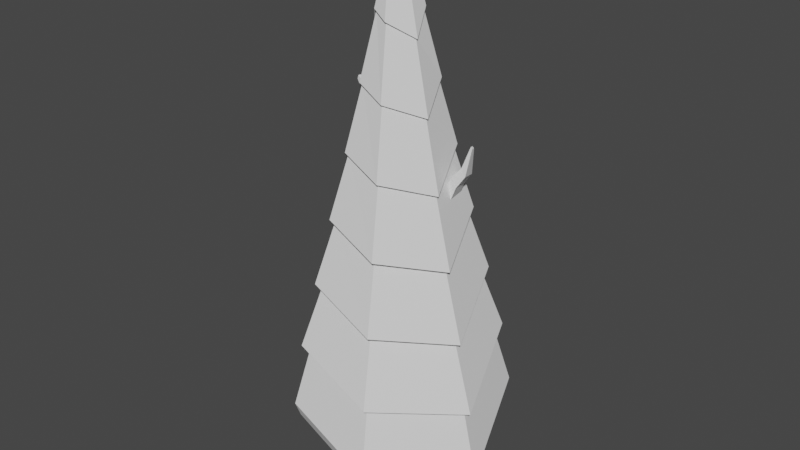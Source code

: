 # Source: TreeSent.blend  (saved by Blender 2.81.16; exported with 4.5.12 LTS)
import bpy
from mathutils import Matrix  # noqa: F401  (used for matrix-valued properties, if any)

bpy.ops.wm.read_factory_settings(use_empty=True)
scene = bpy.context.scene
scene.name = 'Scene'

# ---- collections
col_collection = bpy.data.collections.new('Collection'); scene.collection.children.link(col_collection)

# ---- materials (node trees are filled in below, after node groups)
mat_material_001 = bpy.data.materials.new('Material.001')
mat_material_001.use_transparent_shadow = False
mat_material_002 = bpy.data.materials.new('Material.002')
mat_material_002.use_transparent_shadow = False

# ---- material node trees
mat_material_001.use_nodes = True; mat_material_001.node_tree.nodes.clear()
_N = mat_material_001.node_tree.nodes; _L = mat_material_001.node_tree.links
n0 = _N.new('ShaderNodeOutputMaterial'); n0.name = 'Material Output'; n0.location = (300, 300)
n1 = _N.new('ShaderNodeBsdfPrincipled'); n1.name = 'Principled BSDF'; n1.location = (10, 300)
n1.distribution = 'GGX'
n1.subsurface_method = 'BURLEY'
n1.inputs[3].default_value = 1.45
n1.inputs[27].default_value = (0.0, 0.0, 0.0, 1.0)
n1.inputs[28].default_value = 1.0
_L.new(n1.outputs[0], n0.inputs[0])
n0.is_active_output = True
mat_material_002.use_nodes = True; mat_material_002.node_tree.nodes.clear()
_N = mat_material_002.node_tree.nodes; _L = mat_material_002.node_tree.links
n0 = _N.new('ShaderNodeOutputMaterial'); n0.name = 'Material Output'; n0.location = (300, 300)
n1 = _N.new('ShaderNodeBsdfPrincipled'); n1.name = 'Principled BSDF'; n1.location = (10, 300)
n1.distribution = 'GGX'
n1.subsurface_method = 'BURLEY'
n1.inputs[3].default_value = 1.45
n1.inputs[27].default_value = (0.0, 0.0, 0.0, 1.0)
n1.inputs[28].default_value = 1.0
_L.new(n1.outputs[0], n0.inputs[0])
n0.is_active_output = True

# ---- world
world_world = bpy.data.worlds.new('World'); scene.world = world_world
world_world.use_nodes = True; world_world.node_tree.nodes.clear()
_N = world_world.node_tree.nodes; _L = world_world.node_tree.links
n0 = _N.new('ShaderNodeOutputWorld'); n0.name = 'World Output'; n0.location = (300, 300)
n1 = _N.new('ShaderNodeBackground'); n1.name = 'Background'; n1.location = (10, 300)
n1.inputs[0].default_value = (0.05088, 0.05088, 0.05088, 1.0)
_L.new(n1.outputs[0], n0.inputs[0])
n0.is_active_output = True
world_world.color = (0.05088, 0.05088, 0.05088)
world_world.use_sun_shadow = False
world_world.sun_shadow_jitter_overblur = 0.0

# ---- meshes
me_cylinder = bpy.data.meshes.new('Cylinder')
me_cylinder.from_pydata([(1.775e-08, 1.521, -1.0), (0.163, 0.7832, 0.5139), (1.189, 0.9484, -1.0), (0.5092, 0.6543, 0.5231), (1.483, -0.3385, -1.0), (0.82, -0.1871, 0.9972), (0.66, -1.37, -1.0), (0.3649, -0.7577, 0.9885), (-0.66, -1.37, -1.0), (-0.3649, -0.7577, 0.9885), (-1.483, -0.3385, -1.0), (-0.82, -0.1871, 0.9972), (-1.189, 0.9484, -1.0), (-0.6576, 0.5244, 1.008), (0.1685, 0.8533, -0.1091), (0.5949, 0.6949, -0.09793), (0.9749, -0.2225, -0.615), (0.4339, -0.901, -0.615), (-0.4339, -0.901, -0.615), (-0.9749, -0.2225, -0.615), (-0.7818, 0.6235, -0.615), (0.6501, 0.51, 7.287), (-4.281e-09, 0.8243, 7.294), (0.8105, -0.1961, 7.273), (0.3607, -0.7621, 7.261), (-0.3607, -0.7621, 7.261), (-0.8105, -0.1961, 7.273), (-0.6501, 0.51, 7.287), (0.2342, -0.09429, 14.8), (0.007729, 0.01474, 14.8), (0.2901, -0.3393, 14.81), (0.1334, -0.5357, 14.81), (-0.1179, -0.5357, 14.81), (-0.2746, -0.3393, 14.81), (-0.2187, -0.09429, 14.8), (0.0882, -0.2589, 15.97), (0.007729, -0.2201, 15.97), (0.1081, -0.3459, 15.96), (0.05239, -0.4156, 15.96), (-0.03693, -0.4156, 15.96), (-0.09262, -0.3459, 15.96), (-0.07274, -0.2589, 15.97), (-0.1836, -0.3426, 15.38), (-0.1457, -0.1766, 15.38), (0.09289, -0.4757, 15.38), (-0.07743, -0.4757, 15.38), (0.1612, -0.1766, 15.38), (0.1991, -0.3426, 15.38), (0.007729, -0.1027, 15.38), (0.5465, 0.783, 11.66), (0.6814, 0.1903, 11.66), (-0.68, 0.6657, 11.79), (-9.566e-09, 1.047, 11.66), (-0.3032, -0.2849, 11.65), (-0.7826, 0.2137, 11.8), (0.3032, -0.2849, 11.65), (0.2784, -0.211, 12.93), (-0.4233, -0.09223, 12.76), (-0.1425, -0.7397, 12.93), (0.3452, -0.5044, 12.93), (0.007729, -0.08035, 12.93), (-0.4741, -0.316, 12.77), (0.1579, -0.7397, 12.93), (-2.316, 0.4703, 12.81), (-2.343, 0.4597, 12.69), (-2.321, 0.5585, 12.69), (-2.295, 0.5659, 12.81), (-1.341, 0.6185, 12.35), (-1.406, 0.3293, 12.35), (-1.462, 0.2974, 12.0), (-1.394, 0.596, 11.99), (0.7116, -0.002889, 9.645), (-0.002654, 0.9355, 9.478), (-0.7423, -0.002889, 9.289), (0.3248, -0.5235, 9.537), (0.5678, 0.6465, 9.611), (-0.5996, 0.6465, 9.327), (-0.3203, -0.5235, 9.38), (0.753, -0.03837, 9.212), (-0.002167, 0.9151, 9.077), (-0.7548, -0.03837, 8.919), (0.3314, -0.5673, 9.119), (0.606, 0.6214, 9.185), (-0.6089, 0.6214, 8.952), (-0.3277, -0.5673, 8.99), (1.738, 0.6214, 9.741), (1.537, 0.6465, 10.12), (1.656, -0.002889, 10.21), (1.863, -0.03837, 9.824), (2.404, 0.3615, 11.59), (2.349, 0.3659, 11.64), (2.364, 0.2527, 11.66), (2.42, 0.2465, 11.61), (2.208, 0.564, 10.62), (2.287, 0.1091, 10.68), (2.122, 0.1336, 10.93), (2.047, 0.5813, 10.86), (2.013, 0.01519, 10.27), (1.73, 0.5937, 10.5), (1.911, 0.5726, 10.19), (1.827, 0.04516, 10.58), (0.06985, -0.1298, 17.85), (0.06437, 2.982, 2.142), (0.2476, -0.2154, 17.85), (2.684, 1.721, 2.142), (0.3193, -0.3857, 17.26), (3.575, -1.135, 0.4774), (-0.0102, -0.6436, 17.74), (1.452, -3.644, 0.9866), (-0.02879, -0.562, 17.85), (-1.383, -3.375, 2.193), (-0.1549, -0.3857, 17.26), (-3.412, -1.113, 0.5034), (-0.108, -0.1799, 17.26), (-2.724, 1.899, 0.4774), (0.08198, 3.408, 2.683), (3.04, 1.983, 2.683), (4.041, -1.25, 0.9561), (1.644, -4.093, 1.462), (-1.56, -3.785, 2.683), (-3.851, -1.25, 0.9561), (-3.07, 2.175, 0.9561), (2.516, 1.594, 4.817), (2.138, 1.292, 6.989), (1.76, 0.9908, 9.16), (1.382, 0.6892, 11.33), (1.004, 0.3877, 13.5), (0.6257, 0.08612, 15.68), (0.06985, 0.3538, 15.68), (0.06985, 0.8375, 13.5), (0.06985, 1.321, 11.33), (0.06985, 1.805, 9.16), (0.06985, 2.288, 6.989), (0.06985, 2.772, 4.817), (3.346, -1.076, 3.319), (2.841, -0.9613, 5.642), (2.337, -0.8462, 7.966), (1.833, -0.7311, 10.29), (1.328, -0.6159, 12.61), (0.8237, -0.5008, 14.94), (1.337, -3.441, 3.802), (1.112, -2.974, 6.126), (0.8878, -2.508, 8.449), (0.6633, -2.042, 10.77), (0.4388, -1.576, 13.1), (0.2143, -1.11, 15.42), (-1.288, -3.177, 4.817), (-1.078, -2.741, 6.989), (-0.8682, -2.305, 9.16), (-0.6583, -1.869, 11.33), (-0.4485, -1.434, 13.5), (-0.2386, -0.9978, 15.68), (-3.181, -1.076, 3.319), (-2.677, -0.9613, 5.642), (-2.173, -0.8462, 7.966), (-1.668, -0.7311, 10.29), (-1.164, -0.6159, 12.61), (-0.6593, -0.5008, 14.94), (-2.535, 1.756, 3.319), (-2.131, 1.433, 5.642), (-1.726, 1.11, 7.966), (-1.322, 0.7878, 10.29), (-0.917, 0.4652, 12.61), (-0.5125, 0.1427, 14.94), (2.796, 1.762, 4.893), (0.09342, 3.064, 4.893), (3.712, -1.187, 3.239), (1.493, -3.798, 3.773), (-1.406, -3.507, 4.893), (-3.498, -1.187, 3.239), (-2.784, 1.941, 3.239), (2.374, 1.434, 7.056), (0.09015, 2.534, 7.056), (3.151, -1.054, 5.57), (1.241, -3.277, 6.103), (-1.177, -3.019, 7.056), (-2.943, -1.054, 5.57), (-2.34, 1.59, 5.57), (1.935, 1.096, 9.214), (0.08532, 1.987, 9.214), (2.566, -0.9145, 7.906), (0.9804, -2.733, 8.435), (-0.9412, -2.511, 9.214), (-2.369, -0.9145, 7.906), (-1.88, 1.227, 7.906), (1.488, 0.7524, 11.37), (0.07959, 1.431, 11.37), (1.971, -0.7718, 10.25), (0.7164, -2.179, 10.77), (-0.7019, -1.993, 11.37), (-1.786, -0.7718, 10.25), (-1.414, 0.8583, 10.25), (1.08, 0.433, 13.53), (0.0774, 0.916, 13.53), (1.429, -0.6446, 12.58), (0.4735, -1.675, 13.09), (-0.4792, -1.523, 13.53), (-1.247, -0.6446, 12.58), (-0.9823, 0.5163, 12.58), (0.6931, 0.1254, 15.71), (0.9124, -0.5246, 14.89), (0.2375, -1.199, 15.43), (-0.2641, -1.075, 15.71), (-0.73, -0.5246, 14.89), (-0.5674, 0.188, 14.89), (0.07753, 0.4219, 15.71), (2.895, 1.895, 2.167), (0.06985, 3.256, 2.167), (3.85, -1.192, 0.4842), (1.561, -3.907, 0.9675), (-1.498, -3.612, 2.167), (-3.686, -1.192, 0.4842), (-2.94, 2.078, 0.4842), (0.6902, -0.7274, 5.839), (0.03499, -0.4119, 5.839), (0.9132, -1.442, 5.423), (0.2336, -2.139, 5.912), (-0.3271, -2.002, 5.852), (-0.8345, -1.436, 5.429), (-0.6624, -0.6828, 5.423), (1.513, 2.676, 2.885), (1.436, 2.556, 2.36), (0.1125, -0.1919, 18.04), (0.3016, 0.2007, 15.87), (0.4907, 0.5933, 13.7), (0.6797, 0.9859, 11.53), (0.8688, 1.379, 9.353), (1.058, 1.771, 7.181), (1.247, 2.164, 5.01), (1.394, 2.392, 5.106), (1.181, 1.963, 7.269), (0.9596, 1.52, 9.425), (0.7341, 1.071, 11.57), (0.5293, 0.6538, 13.74), (0.3342, 0.2523, 15.92), (1.328, 2.332, 2.335), (0.3164, -0.5889, 6.032), (-3.518, 0.4469, 1.2), (-3.367, 0.4283, 0.717), (-0.185, -0.2938, 17.49), (-0.6396, -0.1906, 15.17), (-1.094, -0.08749, 12.85), (-1.549, 0.01566, 10.52), (-2.003, 0.1188, 8.199), (-2.458, 0.222, 5.875), (-2.913, 0.3251, 3.552), (-3.201, 0.3609, 3.496), (-2.701, 0.2524, 5.827), (-2.184, 0.1416, 8.161), (-1.657, 0.02959, 10.5), (-1.173, -0.07718, 12.83), (-0.7082, -0.1811, 15.15), (-3.122, 0.3781, 0.7231), (-0.8022, -1.071, 5.659), (-1.957, 0.6347, 12.59), (-2.01, 0.3972, 12.6), (-2.06, 0.371, 12.3), (-2.005, 0.6162, 12.3), (0.6576, 0.5244, 1.008), (-1.657e-09, 0.841, 1.013), (0.0, 1.0, -0.615), (0.7818, 0.6235, -0.615), (-8.413e-10, 0.9193, 0.2117), (0.7187, 0.5731, 0.2092), (0.8963, -0.2046, 0.2037), (0.3989, -0.8282, 0.1993), (-0.3989, -0.8282, 0.1993), (-0.8963, -0.2046, 0.2037), (-0.7187, 0.5731, 0.2092), (0.1111, 0.8406, 0.2064), (0.6052, 0.6657, 0.2275), (0.5946, 1.235, -1.0), (0.3288, 0.6827, 1.01), (0.3909, 0.8117, -0.615), (0.325, 0.6672, 7.291), (0.1209, -0.03978, 14.8), (0.04796, -0.2395, 15.97), (0.08445, -0.1396, 15.38), (0.2733, 0.9149, 11.66), (0.1431, -0.1457, 12.93), (0.2826, 0.791, 9.545), (0.3019, 0.7683, 9.131), (0.3361, 0.7227, 0.6225), (0.3817, 0.7703, -0.203), (0.3409, 0.4926, 0.528), (0.205, 0.5368, 0.441), (0.1642, 0.5725, 0.1978), (0.5524, 0.4359, 0.2197), (0.5443, 0.4489, -0.03672), (0.3768, 0.5049, -0.1215), (0.2092, 0.573, -0.05026), (0.4769, 0.4358, 0.4521)], [], [(269, 1, 285, 286), (263, 258, 5, 264), (264, 5, 7, 265), (265, 7, 9, 266), (266, 9, 11, 267), (11, 9, 25, 26), (267, 11, 13, 268), (268, 13, 259, 262), (0, 271, 2, 4, 6, 8, 10, 12), (12, 20, 260, 0), (10, 19, 20, 12), (8, 18, 19, 10), (6, 17, 18, 8), (4, 16, 17, 6), (2, 261, 16, 4), (271, 273, 261, 2), (59, 56, 28, 30), (272, 259, 22, 274), (7, 5, 23, 24), (13, 11, 26, 27), (9, 7, 24, 25), (259, 13, 27, 22), (5, 258, 21, 23), (43, 42, 40, 41), (60, 57, 34, 29), (61, 58, 32, 33), (62, 59, 30, 31), (279, 60, 29, 275), (57, 61, 33, 34), (58, 62, 31, 32), (35, 276, 36, 41, 40, 39, 38, 37), (45, 44, 38, 39), (47, 46, 35, 37), (48, 43, 41, 36), (42, 45, 39, 40), (44, 47, 37, 38), (277, 48, 36, 276), (275, 29, 48, 277), (31, 30, 47, 44), (33, 32, 45, 42), (29, 34, 43, 48), (30, 28, 46, 47), (32, 31, 44, 45), (34, 33, 42, 43), (77, 74, 55, 53), (76, 73, 54, 51), (280, 72, 52, 278), (74, 71, 50, 55), (73, 77, 53, 54), (72, 76, 51, 52), (71, 75, 49, 50), (53, 55, 62, 58), (255, 254, 66, 63), (278, 52, 60, 279), (55, 50, 59, 62), (54, 53, 58, 61), (52, 51, 57, 60), (50, 49, 56, 59), (65, 64, 63, 66), (256, 255, 63, 64), (257, 256, 64, 65), (254, 257, 65, 66), (57, 51, 70, 67), (51, 54, 69, 70), (54, 61, 68, 69), (61, 57, 67, 68), (75, 71, 87, 86), (79, 83, 76, 72), (80, 84, 77, 73), (81, 78, 71, 74), (281, 79, 72, 280), (83, 80, 73, 76), (84, 81, 74, 77), (25, 24, 81, 84), (27, 26, 80, 83), (274, 22, 79, 281), (24, 23, 78, 81), (26, 25, 84, 80), (22, 27, 83, 79), (23, 21, 82, 78), (94, 93, 89, 92), (78, 82, 85, 88), (71, 78, 88, 87), (82, 75, 86, 85), (92, 89, 90, 91), (96, 95, 91, 90), (95, 94, 92, 91), (93, 96, 90, 89), (99, 98, 96, 93), (100, 97, 94, 95), (98, 100, 95, 96), (97, 99, 93, 94), (88, 85, 99, 97), (86, 87, 100, 98), (87, 88, 97, 100), (85, 86, 98, 99), (220, 116, 206, 221), (116, 117, 208, 206), (117, 118, 209, 208), (118, 119, 210, 209), (119, 120, 211, 210), (106, 215, 213, 104), (237, 121, 212, 238), (121, 115, 207, 212), (101, 113, 239, 111, 109, 107, 105, 103, 222), (228, 220, 115, 133), (134, 117, 116, 122), (140, 118, 117, 134), (146, 119, 118, 140), (152, 120, 119, 146), (245, 237, 120, 152), (133, 115, 121, 158), (205, 128, 163, 204), (193, 129, 162, 198), (186, 130, 161, 191), (179, 131, 160, 184), (172, 132, 159, 177), (165, 133, 158, 170), (251, 240, 157, 203), (250, 241, 156, 197), (249, 242, 155, 190), (248, 243, 154, 183), (247, 244, 153, 176), (246, 245, 152, 169), (203, 157, 151, 202), (197, 156, 150, 196), (190, 155, 149, 189), (183, 154, 148, 182), (176, 153, 147, 175), (169, 152, 146, 168), (202, 151, 145, 201), (196, 150, 144, 195), (189, 149, 143, 188), (182, 148, 142, 181), (175, 147, 141, 174), (168, 146, 140, 167), (201, 145, 139, 200), (195, 144, 138, 194), (188, 143, 137, 187), (181, 142, 136, 180), (174, 141, 135, 173), (167, 140, 134, 166), (200, 139, 127, 199), (194, 138, 126, 192), (187, 137, 125, 185), (180, 136, 124, 178), (173, 135, 123, 171), (166, 134, 122, 164), (234, 223, 128, 205), (233, 224, 129, 193), (232, 225, 130, 186), (231, 226, 131, 179), (230, 227, 132, 172), (229, 228, 133, 165), (227, 229, 165, 132), (135, 166, 164, 123), (141, 167, 166, 135), (147, 168, 167, 141), (153, 169, 168, 147), (244, 246, 169, 153), (132, 165, 170, 159), (226, 230, 172, 131), (136, 173, 171, 124), (142, 174, 173, 136), (148, 175, 174, 142), (154, 176, 175, 148), (243, 247, 176, 154), (131, 172, 177, 160), (225, 231, 179, 130), (137, 180, 178, 125), (143, 181, 180, 137), (149, 182, 181, 143), (155, 183, 182, 149), (242, 248, 183, 155), (130, 179, 184, 161), (224, 232, 186, 129), (138, 187, 185, 126), (144, 188, 187, 138), (150, 189, 188, 144), (156, 190, 189, 150), (241, 249, 190, 156), (129, 186, 191, 162), (223, 233, 193, 128), (139, 194, 192, 127), (145, 195, 194, 139), (151, 196, 195, 145), (157, 197, 196, 151), (240, 250, 197, 157), (128, 193, 198, 163), (222, 234, 205, 101), (105, 200, 199, 103), (107, 201, 200, 105), (109, 202, 201, 107), (111, 203, 202, 109), (239, 251, 203, 111), (101, 205, 204, 113), (235, 221, 206, 104), (104, 206, 208, 106), (106, 208, 209, 108), (108, 209, 210, 110), (110, 210, 211, 112), (252, 238, 212, 114), (114, 212, 207, 102), (213, 215, 216, 217, 218, 253, 219, 214, 236), (102, 214, 219, 114), (112, 218, 217, 110), (108, 216, 215, 106), (235, 236, 214, 102), (252, 253, 218, 112), (110, 217, 216, 108), (104, 213, 236, 235), (102, 207, 221, 235), (103, 199, 234, 222), (127, 192, 233, 223), (126, 185, 232, 224), (125, 178, 231, 225), (124, 171, 230, 226), (123, 164, 229, 227), (164, 122, 228, 229), (171, 123, 227, 230), (178, 124, 226, 231), (185, 125, 225, 232), (192, 126, 224, 233), (199, 127, 223, 234), (122, 116, 220, 228), (115, 220, 221, 207), (114, 219, 253, 252), (112, 211, 238, 252), (113, 204, 251, 239), (163, 198, 250, 240), (162, 191, 249, 241), (161, 184, 248, 242), (160, 177, 247, 243), (159, 170, 246, 244), (170, 158, 245, 246), (177, 159, 244, 247), (184, 160, 243, 248), (191, 161, 242, 249), (198, 162, 241, 250), (204, 163, 240, 251), (158, 121, 237, 245), (120, 237, 238, 211), (67, 70, 257, 254), (70, 69, 256, 257), (69, 68, 255, 256), (68, 67, 254, 255), (282, 1, 259, 272), (269, 14, 260, 262), (270, 3, 258, 263), (283, 15, 261, 273), (15, 270, 263, 261), (1, 269, 262, 259), (20, 268, 262, 260), (19, 267, 268, 20), (18, 266, 267, 19), (17, 265, 266, 18), (16, 264, 265, 17), (261, 263, 264, 16), (15, 283, 289, 288), (3, 270, 287, 291), (14, 283, 273, 260), (3, 282, 272, 258), (21, 274, 281, 82), (82, 281, 280, 75), (49, 278, 279, 56), (75, 280, 278, 49), (28, 275, 277, 46), (46, 277, 276, 35), (56, 279, 275, 28), (258, 272, 274, 21), (0, 260, 273, 271), (283, 14, 290, 289), (282, 3, 291, 284), (14, 269, 286, 290), (270, 15, 288, 287), (1, 282, 284, 285), (289, 290, 286, 285, 284, 291, 287, 288)])
me_cylinder.polygons.foreach_set('material_index', [1, 1, 1, 1, 1, 1, 1, 1, 1, 1, 1, 1, 1, 1, 1, 1, 1, 1, 1, 1, 1, 1, 1, 1, 1, 1, 1, 1, 1, 1, 1, 1, 1, 1, 1, 1, 1, 1, 1, 1, 1, 1, 1, 1, 1, 1, 1, 1, 1, 1, 1, 1, 1, 1, 1, 1, 1, 1, 1, 1, 1, 1, 1, 1, 1, 1, 1, 1, 1, 1, 1, 1, 1, 1, 1, 1, 1, 1, 1, 1, 1, 1, 1, 1, 1, 1, 1, 1, 1, 1, 1, 1, 1, 1, 1, 1, 0, 0, 0, 0, 0, 0, 0, 0, 0, 0, 0, 0, 0, 0, 0, 0, 0, 0, 0, 0, 0, 0, 0, 0, 0, 0, 0, 0, 0, 0, 0, 0, 0, 0, 0, 0, 0, 0, 0, 0, 0, 0, 0, 0, 0, 0, 0, 0, 0, 0, 0, 0, 0, 0, 0, 0, 0, 0, 0, 0, 0, 0, 0, 0, 0, 0, 0, 0, 0, 0, 0, 0, 0, 0, 0, 0, 0, 0, 0, 0, 0, 0, 0, 0, 0, 0, 0, 0, 0, 0, 0, 0, 0, 0, 0, 0, 0, 0, 0, 0, 0, 0, 0, 0, 0, 0, 0, 0, 0, 0, 0, 0, 0, 0, 0, 0, 0, 0, 0, 0, 0, 0, 0, 0, 0, 0, 0, 0, 0, 0, 0, 0, 0, 0, 0, 0, 0, 0, 0, 0, 0, 0, 0, 0, 0, 0, 1, 1, 1, 1, 1, 1, 1, 1, 1, 1, 1, 1, 1, 1, 1, 1, 1, 1, 1, 1, 1, 1, 1, 1, 1, 1, 1, 1, 1, 1, 1, 1, 1, 1, 1])
_uv = me_cylinder.uv_layers.new(name='UVMap')
_uv.uv.foreach_set('vector', [0.966, 0.8006, 0.964, 0.9533, 0.964, 0.9533, 0.966, 0.8006, 0.8571, 0.8013, 0.8571, 1.0, 0.7143, 1.0, 0.7143, 0.8013, 0.7143, 0.8013, 0.7143, 1.0, 0.5714, 1.0, 0.5714, 0.8013, 0.5714, 0.8013, 0.5714, 1.0, 0.4286, 1.0, 0.4286, 0.8013, 0.4286, 0.8013, 0.4286, 1.0, 0.2857, 1.0, 0.2857, 0.8013, 0.2857, 1.0, 0.4286, 1.0, 0.4286, 1.0, 0.2857, 1.0, 0.2857, 0.8013, 0.2857, 1.0, 0.1429, 1.0, 0.1429, 0.8013, 0.1429, 0.8013, 0.1429, 1.0, 2.98e-08, 1.0, 2.98e-08, 0.8013, 0.75, 0.49, 0.8438, 0.4448, 0.9376, 0.3996, 0.984, 0.1966, 0.8541, 0.03377, 0.6459, 0.03377, 0.516, 0.1966, 0.5624, 0.3996, 0.1429, 0.5, 0.1429, 0.5963, 2.98e-08, 0.5963, 2.98e-08, 0.5, 0.2857, 0.5, 0.2857, 0.5963, 0.1429, 0.5963, 0.1429, 0.5, 0.4286, 0.5, 0.4286, 0.5963, 0.2857, 0.5963, 0.2857, 0.5, 0.5714, 0.5, 0.5714, 0.5963, 0.4286, 0.5963, 0.4286, 0.5, 0.7143, 0.5, 0.7143, 0.5963, 0.5714, 0.5963, 0.5714, 0.5, 0.8571, 0.5, 0.8571, 0.5963, 0.7143, 0.5963, 0.7143, 0.5, 0.9286, 0.5, 0.9286, 0.5963, 0.8571, 0.5963, 0.8571, 0.5, 0.7143, 1.0, 0.8571, 1.0, 0.8571, 1.0, 0.7143, 1.0, 0.9286, 1.0, 1.0, 1.0, 1.0, 1.0, 0.9286, 1.0, 0.5714, 1.0, 0.7143, 1.0, 0.7143, 1.0, 0.5714, 1.0, 0.1429, 1.0, 0.2857, 1.0, 0.2857, 1.0, 0.1429, 1.0, 0.4286, 1.0, 0.5714, 1.0, 0.5714, 1.0, 0.4286, 1.0, 2.98e-08, 1.0, 0.1429, 1.0, 0.1429, 1.0, 2.98e-08, 1.0, 0.7143, 1.0, 0.8571, 1.0, 0.8571, 1.0, 0.7143, 1.0, 0.1429, 1.0, 0.2857, 1.0, 0.2857, 1.0, 0.1429, 1.0, 2.98e-08, 1.0, 0.1429, 1.0, 0.1429, 1.0, 2.98e-08, 1.0, 0.2857, 1.0, 0.4286, 1.0, 0.4286, 1.0, 0.2857, 1.0, 0.5714, 1.0, 0.7143, 1.0, 0.7143, 1.0, 0.5714, 1.0, 0.9286, 1.0, 1.0, 1.0, 1.0, 1.0, 0.9286, 1.0, 0.1429, 1.0, 0.2857, 1.0, 0.2857, 1.0, 0.1429, 1.0, 0.4286, 1.0, 0.5714, 1.0, 0.5714, 1.0, 0.4286, 1.0, 0.4376, 0.3996, 0.3438, 0.4448, 0.25, 0.49, 0.06236, 0.3996, 0.01602, 0.1966, 0.1459, 0.03377, 0.3541, 0.03377, 0.484, 0.1966, 0.4286, 1.0, 0.5714, 1.0, 0.5714, 1.0, 0.4286, 1.0, 0.7143, 1.0, 0.8571, 1.0, 0.8571, 1.0, 0.7143, 1.0, 2.98e-08, 1.0, 0.1429, 1.0, 0.1429, 1.0, 2.98e-08, 1.0, 0.2857, 1.0, 0.4286, 1.0, 0.4286, 1.0, 0.2857, 1.0, 0.5714, 1.0, 0.7143, 1.0, 0.7143, 1.0, 0.5714, 1.0, 0.9286, 1.0, 1.0, 1.0, 1.0, 1.0, 0.9286, 1.0, 0.9286, 1.0, 1.0, 1.0, 1.0, 1.0, 0.9286, 1.0, 0.5714, 1.0, 0.7143, 1.0, 0.7143, 1.0, 0.5714, 1.0, 0.2857, 1.0, 0.4286, 1.0, 0.4286, 1.0, 0.2857, 1.0, 2.98e-08, 1.0, 0.1429, 1.0, 0.1429, 1.0, 2.98e-08, 1.0, 0.7143, 1.0, 0.8571, 1.0, 0.8571, 1.0, 0.7143, 1.0, 0.4286, 1.0, 0.5714, 1.0, 0.5714, 1.0, 0.4286, 1.0, 0.1429, 1.0, 0.2857, 1.0, 0.2857, 1.0, 0.1429, 1.0, 0.4286, 1.0, 0.5714, 1.0, 0.5714, 1.0, 0.4286, 1.0, 0.1429, 1.0, 0.2857, 1.0, 0.2857, 1.0, 0.1429, 1.0, 0.9286, 1.0, 1.0, 1.0, 1.0, 1.0, 0.9286, 1.0, 0.5714, 1.0, 0.7143, 1.0, 0.7143, 1.0, 0.5714, 1.0, 0.2857, 1.0, 0.4286, 1.0, 0.4286, 1.0, 0.2857, 1.0, 2.98e-08, 1.0, 0.1429, 1.0, 0.1429, 1.0, 2.98e-08, 1.0, 0.7143, 1.0, 0.8571, 1.0, 0.8571, 1.0, 0.7143, 1.0, 0.4286, 1.0, 0.5714, 1.0, 0.5714, 1.0, 0.4286, 1.0, 0.2857, 1.0, 0.1429, 1.0, 0.1429, 1.0, 0.2857, 1.0, 0.9286, 1.0, 1.0, 1.0, 1.0, 1.0, 0.9286, 1.0, 0.5714, 1.0, 0.7143, 1.0, 0.7143, 1.0, 0.5714, 1.0, 0.2857, 1.0, 0.4286, 1.0, 0.4286, 1.0, 0.2857, 1.0, 2.98e-08, 1.0, 0.1429, 1.0, 0.1429, 1.0, 2.98e-08, 1.0, 0.7143, 1.0, 0.8571, 1.0, 0.8571, 1.0, 0.7143, 1.0, 0.1429, 1.0, 0.2857, 1.0, 0.2857, 1.0, 0.1429, 1.0, 0.2857, 1.0, 0.2857, 1.0, 0.2857, 1.0, 0.2857, 1.0, 0.1429, 1.0, 0.2857, 1.0, 0.2857, 1.0, 0.1429, 1.0, 0.1429, 1.0, 0.1429, 1.0, 0.1429, 1.0, 0.1429, 1.0, 0.1429, 1.0, 0.1429, 1.0, 0.1429, 1.0, 0.1429, 1.0, 0.1429, 1.0, 0.2857, 1.0, 0.2857, 1.0, 0.1429, 1.0, 0.2857, 1.0, 0.2857, 1.0, 0.2857, 1.0, 0.2857, 1.0, 0.2857, 1.0, 0.1429, 1.0, 0.1429, 1.0, 0.2857, 1.0, 0.8571, 1.0, 0.7143, 1.0, 0.7143, 1.0, 0.8571, 1.0, 2.98e-08, 1.0, 0.1429, 1.0, 0.1429, 1.0, 2.98e-08, 1.0, 0.2857, 1.0, 0.4286, 1.0, 0.4286, 1.0, 0.2857, 1.0, 0.5714, 1.0, 0.7143, 1.0, 0.7143, 1.0, 0.5714, 1.0, 0.9286, 1.0, 1.0, 1.0, 1.0, 1.0, 0.9286, 1.0, 0.1429, 1.0, 0.2857, 1.0, 0.2857, 1.0, 0.1429, 1.0, 0.4286, 1.0, 0.5714, 1.0, 0.5714, 1.0, 0.4286, 1.0, 0.4286, 1.0, 0.5714, 1.0, 0.5714, 1.0, 0.4286, 1.0, 0.1429, 1.0, 0.2857, 1.0, 0.2857, 1.0, 0.1429, 1.0, 0.9286, 1.0, 1.0, 1.0, 1.0, 1.0, 0.9286, 1.0, 0.5714, 1.0, 0.7143, 1.0, 0.7143, 1.0, 0.5714, 1.0, 0.2857, 1.0, 0.4286, 1.0, 0.4286, 1.0, 0.2857, 1.0, 2.98e-08, 1.0, 0.1429, 1.0, 0.1429, 1.0, 2.98e-08, 1.0, 0.7143, 1.0, 0.8571, 1.0, 0.8571, 1.0, 0.7143, 1.0, 0.7143, 1.0, 0.8571, 1.0, 0.8571, 1.0, 0.7143, 1.0, 0.7143, 1.0, 0.8571, 1.0, 0.8571, 1.0, 0.7143, 1.0, 0.7143, 1.0, 0.7143, 1.0, 0.7143, 1.0, 0.7143, 1.0, 0.8571, 1.0, 0.8571, 1.0, 0.8571, 1.0, 0.8571, 1.0, 0.7143, 1.0, 0.8571, 1.0, 0.8571, 1.0, 0.7143, 1.0, 0.8571, 1.0, 0.7143, 1.0, 0.7143, 1.0, 0.8571, 1.0, 0.7143, 1.0, 0.7143, 1.0, 0.7143, 1.0, 0.7143, 1.0, 0.8571, 1.0, 0.8571, 1.0, 0.8571, 1.0, 0.8571, 1.0, 0.8571, 1.0, 0.8571, 1.0, 0.8571, 1.0, 0.8571, 1.0, 0.7143, 1.0, 0.7143, 1.0, 0.7143, 1.0, 0.7143, 1.0, 0.8571, 1.0, 0.7143, 1.0, 0.7143, 1.0, 0.8571, 1.0, 0.7143, 1.0, 0.8571, 1.0, 0.8571, 1.0, 0.7143, 1.0, 0.7143, 1.0, 0.8571, 1.0, 0.8571, 1.0, 0.7143, 1.0, 0.8571, 1.0, 0.7143, 1.0, 0.7143, 1.0, 0.8571, 1.0, 0.7143, 1.0, 0.7143, 1.0, 0.7143, 1.0, 0.7143, 1.0, 0.8571, 1.0, 0.8571, 1.0, 0.8571, 1.0, 0.8571, 1.0, 0.9286, 0.5, 0.8571, 0.5, 0.8571, 1.0, 0.9286, 1.0, 0.8571, 0.5, 0.7143, 0.5, 0.7143, 1.0, 0.8571, 1.0, 0.7143, 0.5, 0.5714, 0.5, 0.5714, 1.0, 0.7143, 1.0, 0.5714, 0.5, 0.4286, 0.5, 0.4286, 1.0, 0.5714, 1.0, 0.4286, 0.5, 0.2857, 0.5, 0.2857, 1.0, 0.4286, 1.0, 0.4672, 0.2001, 0.4672, 0.2001, 0.4233, 0.3886, 0.4233, 0.3886, 0.2145, 0.5, 0.1429, 0.5, 0.1429, 1.0, 0.2145, 1.0, 0.1429, 0.5, 2.98e-08, 0.5, 2.98e-08, 1.0, 0.1429, 1.0, 0.75, 0.2875, 0.7207, 0.2734, 0.7171, 0.2575, 0.7135, 0.2417, 0.7337, 0.2162, 0.7663, 0.2162, 0.7865, 0.2417, 0.7793, 0.2734, 0.7646, 0.2804, 0.8325, 0.4213, 0.8438, 0.4448, 0.75, 0.49, 0.75, 0.4611, 0.9558, 0.203, 0.984, 0.1966, 0.9376, 0.3996, 0.915, 0.3816, 0.8416, 0.05984, 0.8541, 0.03377, 0.984, 0.1966, 0.9558, 0.203, 0.6584, 0.05984, 0.6459, 0.03377, 0.8541, 0.03377, 0.8416, 0.05984, 0.5442, 0.203, 0.516, 0.1966, 0.6459, 0.03377, 0.6584, 0.05984, 0.5645, 0.2921, 0.5391, 0.2978, 0.516, 0.1966, 0.5442, 0.203, 0.75, 0.4611, 0.75, 0.49, 0.5624, 0.3996, 0.585, 0.3816, 0.75, 0.3164, 0.75, 0.3164, 0.6981, 0.2914, 0.6981, 0.2914, 0.75, 0.3453, 0.75, 0.3453, 0.6755, 0.3094, 0.6755, 0.3094, 0.75, 0.3743, 0.75, 0.3743, 0.6528, 0.3275, 0.6528, 0.3275, 0.75, 0.4032, 0.75, 0.4032, 0.6302, 0.3455, 0.6302, 0.3455, 0.75, 0.4321, 0.75, 0.4321, 0.6076, 0.3636, 0.6076, 0.3636, 0.75, 0.4611, 0.75, 0.4611, 0.585, 0.3816, 0.585, 0.3816, 0.6917, 0.2632, 0.6917, 0.2632, 0.6853, 0.2352, 0.6853, 0.2352, 0.6662, 0.269, 0.6662, 0.269, 0.6571, 0.2288, 0.6571, 0.2288, 0.6408, 0.2748, 0.6408, 0.2748, 0.6288, 0.2223, 0.6288, 0.2223, 0.6154, 0.2805, 0.6154, 0.2805, 0.6006, 0.2159, 0.6006, 0.2159, 0.59, 0.2863, 0.59, 0.2863, 0.5724, 0.2095, 0.5724, 0.2095, 0.5645, 0.2921, 0.5645, 0.2921, 0.5442, 0.203, 0.5442, 0.203, 0.6853, 0.2352, 0.6853, 0.2352, 0.7212, 0.1902, 0.7212, 0.1902, 0.6571, 0.2288, 0.6571, 0.2288, 0.7086, 0.1641, 0.7086, 0.1641, 0.6288, 0.2223, 0.6288, 0.2223, 0.6961, 0.138, 0.6961, 0.138, 0.6006, 0.2159, 0.6006, 0.2159, 0.6835, 0.112, 0.6835, 0.112, 0.5724, 0.2095, 0.5724, 0.2095, 0.671, 0.0859, 0.671, 0.0859, 0.5442, 0.203, 0.5442, 0.203, 0.6584, 0.05984, 0.6584, 0.05984, 0.7212, 0.1902, 0.7212, 0.1902, 0.7788, 0.1902, 0.7788, 0.1902, 0.7086, 0.1641, 0.7086, 0.1641, 0.7914, 0.1641, 0.7914, 0.1641, 0.6961, 0.138, 0.6961, 0.138, 0.8039, 0.138, 0.8039, 0.138, 0.6835, 0.112, 0.6835, 0.112, 0.8165, 0.112, 0.8165, 0.112, 0.671, 0.0859, 0.671, 0.0859, 0.829, 0.0859, 0.829, 0.0859, 0.6584, 0.05984, 0.6584, 0.05984, 0.8416, 0.05984, 0.8416, 0.05984, 0.7788, 0.1902, 0.7788, 0.1902, 0.8147, 0.2352, 0.8147, 0.2352, 0.7914, 0.1641, 0.7914, 0.1641, 0.8429, 0.2288, 0.8429, 0.2288, 0.8039, 0.138, 0.8039, 0.138, 0.8712, 0.2223, 0.8712, 0.2223, 0.8165, 0.112, 0.8165, 0.112, 0.8994, 0.2159, 0.8994, 0.2159, 0.829, 0.0859, 0.829, 0.0859, 0.9276, 0.2095, 0.9276, 0.2095, 0.8416, 0.05984, 0.8416, 0.05984, 0.9558, 0.203, 0.9558, 0.203, 0.8147, 0.2352, 0.8147, 0.2352, 0.8019, 0.2914, 0.8019, 0.2914, 0.8429, 0.2288, 0.8429, 0.2288, 0.8245, 0.3094, 0.8245, 0.3094, 0.8712, 0.2223, 0.8712, 0.2223, 0.8472, 0.3275, 0.8472, 0.3275, 0.8994, 0.2159, 0.8994, 0.2159, 0.8698, 0.3455, 0.8698, 0.3455, 0.9276, 0.2095, 0.9276, 0.2095, 0.8924, 0.3636, 0.8924, 0.3636, 0.9558, 0.203, 0.9558, 0.203, 0.915, 0.3816, 0.915, 0.3816, 0.776, 0.3039, 0.776, 0.3039, 0.75, 0.3164, 0.75, 0.3164, 0.7873, 0.3274, 0.7873, 0.3274, 0.75, 0.3453, 0.75, 0.3453, 0.7986, 0.3509, 0.7986, 0.3509, 0.75, 0.3743, 0.75, 0.3743, 0.8099, 0.3744, 0.8099, 0.3744, 0.75, 0.4032, 0.75, 0.4032, 0.8212, 0.3978, 0.8212, 0.3978, 0.75, 0.4321, 0.75, 0.4321, 0.8325, 0.4213, 0.8325, 0.4213, 0.75, 0.4611, 0.75, 0.4611, 0.8212, 0.3978, 0.8325, 0.4213, 0.75, 0.4611, 0.75, 0.4321, 0.9276, 0.2095, 0.9558, 0.203, 0.915, 0.3816, 0.8924, 0.3636, 0.829, 0.0859, 0.8416, 0.05984, 0.9558, 0.203, 0.9276, 0.2095, 0.671, 0.0859, 0.6584, 0.05984, 0.8416, 0.05984, 0.829, 0.0859, 0.5724, 0.2095, 0.5442, 0.203, 0.6584, 0.05984, 0.671, 0.0859, 0.59, 0.2863, 0.5645, 0.2921, 0.5442, 0.203, 0.5724, 0.2095, 0.75, 0.4321, 0.75, 0.4611, 0.585, 0.3816, 0.6076, 0.3636, 0.8099, 0.3744, 0.8212, 0.3978, 0.75, 0.4321, 0.75, 0.4032, 0.8994, 0.2159, 0.9276, 0.2095, 0.8924, 0.3636, 0.8698, 0.3455, 0.8165, 0.112, 0.829, 0.0859, 0.9276, 0.2095, 0.8994, 0.2159, 0.6835, 0.112, 0.671, 0.0859, 0.829, 0.0859, 0.8165, 0.112, 0.6006, 0.2159, 0.5724, 0.2095, 0.671, 0.0859, 0.6835, 0.112, 0.6154, 0.2805, 0.59, 0.2863, 0.5724, 0.2095, 0.6006, 0.2159, 0.75, 0.4032, 0.75, 0.4321, 0.6076, 0.3636, 0.6302, 0.3455, 0.7986, 0.3509, 0.8099, 0.3744, 0.75, 0.4032, 0.75, 0.3743, 0.8712, 0.2223, 0.8994, 0.2159, 0.8698, 0.3455, 0.8472, 0.3275, 0.8039, 0.138, 0.8165, 0.112, 0.8994, 0.2159, 0.8712, 0.2223, 0.6961, 0.138, 0.6835, 0.112, 0.8165, 0.112, 0.8039, 0.138, 0.6288, 0.2223, 0.6006, 0.2159, 0.6835, 0.112, 0.6961, 0.138, 0.6408, 0.2748, 0.6154, 0.2805, 0.6006, 0.2159, 0.6288, 0.2223, 0.75, 0.3743, 0.75, 0.4032, 0.6302, 0.3455, 0.6528, 0.3275, 0.7873, 0.3274, 0.7986, 0.3509, 0.75, 0.3743, 0.75, 0.3453, 0.8429, 0.2288, 0.8712, 0.2223, 0.8472, 0.3275, 0.8245, 0.3094, 0.7914, 0.1641, 0.8039, 0.138, 0.8712, 0.2223, 0.8429, 0.2288, 0.7086, 0.1641, 0.6961, 0.138, 0.8039, 0.138, 0.7914, 0.1641, 0.6571, 0.2288, 0.6288, 0.2223, 0.6961, 0.138, 0.7086, 0.1641, 0.6662, 0.269, 0.6408, 0.2748, 0.6288, 0.2223, 0.6571, 0.2288, 0.75, 0.3453, 0.75, 0.3743, 0.6528, 0.3275, 0.6755, 0.3094, 0.776, 0.3039, 0.7873, 0.3274, 0.75, 0.3453, 0.75, 0.3164, 0.8147, 0.2352, 0.8429, 0.2288, 0.8245, 0.3094, 0.8019, 0.2914, 0.7788, 0.1902, 0.7914, 0.1641, 0.8429, 0.2288, 0.8147, 0.2352, 0.7212, 0.1902, 0.7086, 0.1641, 0.7914, 0.1641, 0.7788, 0.1902, 0.6853, 0.2352, 0.6571, 0.2288, 0.7086, 0.1641, 0.7212, 0.1902, 0.6917, 0.2632, 0.6662, 0.269, 0.6571, 0.2288, 0.6853, 0.2352, 0.75, 0.3164, 0.75, 0.3453, 0.6755, 0.3094, 0.6981, 0.2914, 0.7646, 0.2804, 0.776, 0.3039, 0.75, 0.3164, 0.75, 0.2875, 0.7865, 0.2417, 0.8147, 0.2352, 0.8019, 0.2914, 0.7793, 0.2734, 0.7663, 0.2162, 0.7788, 0.1902, 0.8147, 0.2352, 0.7865, 0.2417, 0.7337, 0.2162, 0.7212, 0.1902, 0.7788, 0.1902, 0.7663, 0.2162, 0.7135, 0.2417, 0.6853, 0.2352, 0.7212, 0.1902, 0.7337, 0.2162, 0.7171, 0.2575, 0.6917, 0.2632, 0.6853, 0.2352, 0.7135, 0.2417, 0.75, 0.2875, 0.75, 0.3164, 0.6981, 0.2914, 0.7207, 0.2734, 0.3368, 0.4303, 0.3438, 0.4448, 0.4376, 0.3996, 0.4233, 0.3886, 0.4233, 0.3886, 0.4376, 0.3996, 0.484, 0.1966, 0.4672, 0.2001, 0.4672, 0.2001, 0.484, 0.1966, 0.3541, 0.03377, 0.3469, 0.04925, 0.3469, 0.04925, 0.3541, 0.03377, 0.1459, 0.03377, 0.1544, 0.05142, 0.1544, 0.05142, 0.1459, 0.03377, 0.01602, 0.1966, 0.03261, 0.2006, 0.05403, 0.2944, 0.03913, 0.2978, 0.06236, 0.3996, 0.07555, 0.3887, 0.07555, 0.3887, 0.06236, 0.3996, 0.25, 0.49, 0.2504, 0.4719, 0.4233, 0.3886, 0.4672, 0.2001, 0.3469, 0.04925, 0.1544, 0.05142, 0.03261, 0.2006, 0.05403, 0.2944, 0.07555, 0.3887, 0.2504, 0.4719, 0.3368, 0.4303, 0.2504, 0.4719, 0.2504, 0.4719, 0.07555, 0.3887, 0.07555, 0.3887, 0.03261, 0.2006, 0.03261, 0.2006, 0.1544, 0.05142, 0.1544, 0.05142, 0.3469, 0.04925, 0.3469, 0.04925, 0.4672, 0.2001, 0.4672, 0.2001, 0.3368, 0.4303, 0.3368, 0.4303, 0.2504, 0.4719, 0.2504, 0.4719, 0.05403, 0.2944, 0.05403, 0.2944, 0.03261, 0.2006, 0.03261, 0.2006, 0.1544, 0.05142, 0.1544, 0.05142, 0.3469, 0.04925, 0.3469, 0.04925, 0.4233, 0.3886, 0.4233, 0.3886, 0.3368, 0.4303, 0.3368, 0.4303, 0.2504, 0.4719, 0.25, 0.49, 0.3438, 0.4448, 0.3368, 0.4303, 0.7793, 0.2734, 0.8019, 0.2914, 0.776, 0.3039, 0.7646, 0.2804, 0.8019, 0.2914, 0.8245, 0.3094, 0.7873, 0.3274, 0.776, 0.3039, 0.8245, 0.3094, 0.8472, 0.3275, 0.7986, 0.3509, 0.7873, 0.3274, 0.8472, 0.3275, 0.8698, 0.3455, 0.8099, 0.3744, 0.7986, 0.3509, 0.8698, 0.3455, 0.8924, 0.3636, 0.8212, 0.3978, 0.8099, 0.3744, 0.8924, 0.3636, 0.915, 0.3816, 0.8325, 0.4213, 0.8212, 0.3978, 0.915, 0.3816, 0.915, 0.3816, 0.8325, 0.4213, 0.8325, 0.4213, 0.8924, 0.3636, 0.8924, 0.3636, 0.8212, 0.3978, 0.8212, 0.3978, 0.8698, 0.3455, 0.8698, 0.3455, 0.8099, 0.3744, 0.8099, 0.3744, 0.8472, 0.3275, 0.8472, 0.3275, 0.7986, 0.3509, 0.7986, 0.3509, 0.8245, 0.3094, 0.8245, 0.3094, 0.7873, 0.3274, 0.7873, 0.3274, 0.8019, 0.2914, 0.8019, 0.2914, 0.776, 0.3039, 0.776, 0.3039, 0.915, 0.3816, 0.9376, 0.3996, 0.8438, 0.4448, 0.8325, 0.4213, 1.0, 0.5, 0.9286, 0.5, 0.9286, 1.0, 1.0, 1.0, 0.07555, 0.3887, 0.07555, 0.3887, 0.05403, 0.2944, 0.05403, 0.2944, 0.03261, 0.2006, 0.01602, 0.1966, 0.03913, 0.2978, 0.05403, 0.2944, 0.7207, 0.2734, 0.6981, 0.2914, 0.6917, 0.2632, 0.7171, 0.2575, 0.6981, 0.2914, 0.6755, 0.3094, 0.6662, 0.269, 0.6917, 0.2632, 0.6755, 0.3094, 0.6528, 0.3275, 0.6408, 0.2748, 0.6662, 0.269, 0.6528, 0.3275, 0.6302, 0.3455, 0.6154, 0.2805, 0.6408, 0.2748, 0.6302, 0.3455, 0.6076, 0.3636, 0.59, 0.2863, 0.6154, 0.2805, 0.6076, 0.3636, 0.585, 0.3816, 0.5645, 0.2921, 0.59, 0.2863, 0.585, 0.3816, 0.585, 0.3816, 0.5645, 0.2921, 0.5645, 0.2921, 0.6076, 0.3636, 0.6076, 0.3636, 0.59, 0.2863, 0.59, 0.2863, 0.6302, 0.3455, 0.6302, 0.3455, 0.6154, 0.2805, 0.6154, 0.2805, 0.6528, 0.3275, 0.6528, 0.3275, 0.6408, 0.2748, 0.6408, 0.2748, 0.6755, 0.3094, 0.6755, 0.3094, 0.6662, 0.269, 0.6662, 0.269, 0.6981, 0.2914, 0.6981, 0.2914, 0.6917, 0.2632, 0.6917, 0.2632, 0.585, 0.3816, 0.5624, 0.3996, 0.5391, 0.2978, 0.5645, 0.2921, 0.2857, 0.5, 0.2145, 0.5, 0.2145, 1.0, 0.2857, 1.0, 0.1429, 1.0, 0.1429, 1.0, 0.1429, 1.0, 0.1429, 1.0, 0.1429, 1.0, 0.2857, 1.0, 0.2857, 1.0, 0.1429, 1.0, 0.2857, 1.0, 0.2857, 1.0, 0.2857, 1.0, 0.2857, 1.0, 0.2857, 1.0, 0.1429, 1.0, 0.1429, 1.0, 0.2857, 1.0, 0.9286, 0.9533, 0.964, 0.9533, 1.0, 1.0, 0.9286, 1.0, 0.966, 0.8006, 0.9681, 0.643, 1.0, 0.5963, 1.0, 0.8013, 0.8911, 0.8006, 0.8931, 0.9532, 0.8571, 1.0, 0.8571, 0.8013, 0.9286, 0.643, 0.8891, 0.643, 0.8571, 0.5963, 0.9286, 0.5963, 0.8891, 0.643, 0.8911, 0.8006, 0.8571, 0.8013, 0.8571, 0.5963, 0.964, 0.9533, 0.966, 0.8006, 1.0, 0.8013, 1.0, 1.0, 0.1429, 0.5963, 0.1429, 0.8013, 2.98e-08, 0.8013, 2.98e-08, 0.5963, 0.2857, 0.5963, 0.2857, 0.8013, 0.1429, 0.8013, 0.1429, 0.5963, 0.4286, 0.5963, 0.4286, 0.8013, 0.2857, 0.8013, 0.2857, 0.5963, 0.5714, 0.5963, 0.5714, 0.8013, 0.4286, 0.8013, 0.4286, 0.5963, 0.7143, 0.5963, 0.7143, 0.8013, 0.5714, 0.8013, 0.5714, 0.5963, 0.8571, 0.5963, 0.8571, 0.8013, 0.7143, 0.8013, 0.7143, 0.5963, 0.8891, 0.643, 0.9286, 0.643, 0.9286, 0.643, 0.8891, 0.643, 0.8931, 0.9532, 0.8911, 0.8006, 0.8911, 0.8006, 0.8931, 0.9532, 0.9681, 0.643, 0.9286, 0.643, 0.9286, 0.5963, 1.0, 0.5963, 0.8931, 0.9532, 0.9286, 0.9533, 0.9286, 1.0, 0.8571, 1.0, 0.8571, 1.0, 0.9286, 1.0, 0.9286, 1.0, 0.8571, 1.0, 0.8571, 1.0, 0.9286, 1.0, 0.9286, 1.0, 0.8571, 1.0, 0.8571, 1.0, 0.9286, 1.0, 0.9286, 1.0, 0.8571, 1.0, 0.8571, 1.0, 0.9286, 1.0, 0.9286, 1.0, 0.8571, 1.0, 0.8571, 1.0, 0.9286, 1.0, 0.9286, 1.0, 0.8571, 1.0, 0.8571, 1.0, 0.9286, 1.0, 0.9286, 1.0, 0.8571, 1.0, 0.8571, 1.0, 0.9286, 1.0, 0.9286, 1.0, 0.8571, 1.0, 0.8571, 1.0, 0.9286, 1.0, 0.9286, 1.0, 0.8571, 1.0, 1.0, 0.5, 1.0, 0.5963, 0.9286, 0.5963, 0.9286, 0.5, 0.9286, 0.643, 0.9681, 0.643, 0.9681, 0.643, 0.9286, 0.643, 0.9286, 0.9533, 0.8931, 0.9532, 0.8931, 0.9532, 0.9286, 0.9533, 0.9681, 0.643, 0.966, 0.8006, 0.966, 0.8006, 0.9681, 0.643, 0.8911, 0.8006, 0.8891, 0.643, 0.8891, 0.643, 0.8911, 0.8006, 0.964, 0.9533, 0.9286, 0.9533, 0.9286, 0.9533, 0.964, 0.9533, 0.9286, 0.643, 0.9681, 0.643, 0.966, 0.8006, 0.964, 0.9533, 0.9286, 0.9533, 0.8931, 0.9532, 0.8911, 0.8006, 0.8891, 0.643])
me_cylinder.materials.append(mat_material_001)
me_cylinder.materials.append(mat_material_002)
me_cylinder.use_remesh_fix_poles = True
me_cylinder.use_remesh_preserve_attributes = False
me_cylinder.use_mirror_vertex_groups = False
me_cylinder.update()

# ---- objects
ob_cylinder = bpy.data.objects.new('Cylinder', me_cylinder)

# ---- transforms, parenting, visibility, modifiers, constraints
ob_cylinder.location = (0.0, 0.0, 0.0)
ob_cylinder.lineart.crease_threshold = 0.0

# ---- collection membership
col_collection.objects.link(ob_cylinder)

# ---- scene / render settings (as saved in the file)
scene.frame_start = 1; scene.frame_end = 250; scene.frame_set(1)
scene.render.engine = 'BLENDER_EEVEE_NEXT'
scene.cycles.use_denoising = False
scene.cycles.samples = 128
scene.cycles.sampling_pattern = 'TABULATED_SOBOL'
scene.cycles.use_adaptive_sampling = False
scene.cycles.use_light_tree = False
scene.view_settings.view_transform = 'Filmic'
bpy.context.view_layer.update()

# ---- added for rendering (the .blend has no active camera and no usable light): camera, sun
cam_auto = bpy.data.cameras.new('AutoCamera')
cam_auto.lens = 50.0
cam_auto.sensor_width = 36.0
cam_auto.clip_end = 1000.0
ob_auto_camera = bpy.data.objects.new('AutoCamera', cam_auto)
scene.collection.objects.link(ob_auto_camera)
ob_auto_camera.location = (20.3893, -24.6958, 24.756)
ob_auto_camera.rotation_euler = (1.09748, -7.21219e-08, 0.694738)
scene.camera = ob_auto_camera
light_auto_sun = bpy.data.lights.new('AutoSun', 'SUN')
light_auto_sun.energy = 3.0
light_auto_sun.angle = 0.0523599
ob_auto_sun = bpy.data.objects.new('AutoSun', light_auto_sun)
scene.collection.objects.link(ob_auto_sun)
ob_auto_sun.rotation_euler = (0.872665, 0.174533, 0.523599)
bpy.context.view_layer.update()
